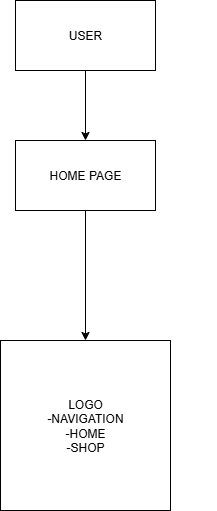

The diagram above was exported from draw.io. Its source (the exported page's mxGraphModel, read from the mxfile embedded in the PNG):
<mxGraphModel dx="461" dy="-674" grid="1" gridSize="10" guides="1" tooltips="1" connect="1" arrows="1" fold="1" page="1" pageScale="1" pageWidth="850" pageHeight="1100" math="0" shadow="0">
  <root>
    <mxCell id="0" />
    <mxCell id="1" parent="0" />
    <mxCell id="FtbJ2yUbrY4tlnqSsQHD-45" value="" style="endArrow=classic;html=1;rounded=0;entryX=0.5;entryY=0;entryDx=0;entryDy=0;entryPerimeter=0;" parent="1" edge="1">
      <mxGeometry width="50" height="50" relative="1" as="geometry">
        <mxPoint x="522.5" y="1340" as="sourcePoint" />
        <mxPoint x="522.5" y="1340" as="targetPoint" />
      </mxGeometry>
    </mxCell>
    <mxCell id="G5cWAi3_p_iGqo9mqAV1-56" value="HOME PAGE" style="rounded=0;whiteSpace=wrap;html=1;" vertex="1" parent="1">
      <mxGeometry x="330" y="1260" width="140" height="70" as="geometry" />
    </mxCell>
    <mxCell id="G5cWAi3_p_iGqo9mqAV1-57" value="LOGO&lt;div&gt;-NAVIGATION&lt;/div&gt;&lt;div&gt;-HOME&lt;/div&gt;&lt;div&gt;-SHOP&lt;/div&gt;" style="whiteSpace=wrap;html=1;aspect=fixed;" vertex="1" parent="1">
      <mxGeometry x="315" y="1460" width="170" height="170" as="geometry" />
    </mxCell>
    <mxCell id="G5cWAi3_p_iGqo9mqAV1-58" value="" style="endArrow=classic;html=1;rounded=0;entryX=0.5;entryY=0;entryDx=0;entryDy=0;" edge="1" parent="1" target="G5cWAi3_p_iGqo9mqAV1-56">
      <mxGeometry width="50" height="50" relative="1" as="geometry">
        <mxPoint x="400" y="1190" as="sourcePoint" />
        <mxPoint x="450" y="1140" as="targetPoint" />
      </mxGeometry>
    </mxCell>
    <mxCell id="G5cWAi3_p_iGqo9mqAV1-59" value="" style="endArrow=classic;html=1;rounded=0;entryX=0.5;entryY=0;entryDx=0;entryDy=0;" edge="1" parent="1" target="G5cWAi3_p_iGqo9mqAV1-57">
      <mxGeometry width="50" height="50" relative="1" as="geometry">
        <mxPoint x="400" y="1330" as="sourcePoint" />
        <mxPoint x="450" y="1280" as="targetPoint" />
      </mxGeometry>
    </mxCell>
    <mxCell id="G5cWAi3_p_iGqo9mqAV1-60" value="USER" style="rounded=0;whiteSpace=wrap;html=1;" vertex="1" parent="1">
      <mxGeometry x="330" y="1120" width="140" height="70" as="geometry" />
    </mxCell>
  </root>
</mxGraphModel>